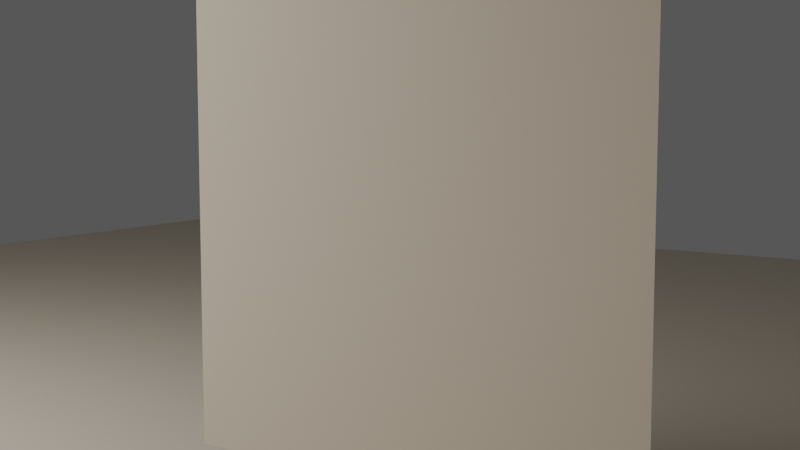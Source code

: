 # Source: scene.blend  (saved by Blender 5.0.119; exported with 4.5.12 LTS)
import bpy
from mathutils import Matrix  # noqa: F401  (used for matrix-valued properties, if any)

bpy.ops.wm.read_factory_settings(use_empty=True)
scene = bpy.context.scene
scene.name = 'Scene'

# ---- collections
col_collection = bpy.data.collections.new('Collection'); scene.collection.children.link(col_collection)
col_cameras = bpy.data.collections.new('CAMERAS'); scene.collection.children.link(col_cameras)
col_lights = bpy.data.collections.new('LIGHTS'); scene.collection.children.link(col_lights)
col_subject = bpy.data.collections.new('SUBJECT'); scene.collection.children.link(col_subject)
col_environment = bpy.data.collections.new('ENVIRONMENT'); scene.collection.children.link(col_environment)
col_fx = bpy.data.collections.new('FX'); scene.collection.children.link(col_fx)
col_helpers = bpy.data.collections.new('HELPERS'); scene.collection.children.link(col_helpers)
col_export = bpy.data.collections.new('EXPORT'); scene.collection.children.link(col_export)

# ---- materials (node trees are filled in below, after node groups)
mat_flat_linen = bpy.data.materials.new('flat_linen')

# ---- material node trees
mat_flat_linen.use_nodes = True; mat_flat_linen.node_tree.nodes.clear()
_N = mat_flat_linen.node_tree.nodes; _L = mat_flat_linen.node_tree.links
n0 = _N.new('ShaderNodeOutputMaterial'); n0.name = 'Material Output'; n0.location = (0, 0)
n1 = _N.new('ShaderNodeBsdfPrincipled'); n1.name = 'Principled BSDF'; n1.location = (0, 0)
n1.inputs[0].default_value = (0.7, 0.62, 0.5, 1.0)
n1.inputs[2].default_value = 0.9
n1.inputs[3].default_value = 1.45
_L.new(n1.outputs[0], n0.inputs[0])
n0.is_active_output = True

# ---- world
world_world = bpy.data.worlds.new('World'); scene.world = world_world
world_world.use_nodes = True; world_world.node_tree.nodes.clear()
_N = world_world.node_tree.nodes; _L = world_world.node_tree.links
n0 = _N.new('ShaderNodeOutputWorld'); n0.name = 'World Output'; n0.location = (200, 100)
n1 = _N.new('ShaderNodeBackground'); n1.name = 'Background'; n1.location = (-200, 100)
n1.inputs[0].default_value = (0.2, 0.2, 0.2, 1.0)
n1.inputs[1].default_value = 0.5
_L.new(n1.outputs[0], n0.inputs[0])
n0.is_active_output = True
world_world.color = (0.05088, 0.05088, 0.05088)
world_world.sun_shadow_jitter_overblur = 0.0

# ---- cameras
cam_cam = bpy.data.cameras.new('cam')
cam_cam.lens = 55.0

# ---- lights
light_key = bpy.data.lights.new('key', 'AREA')
light_key.energy = 400.0
light_key.size = 5.0

# ---- meshes
me_cloth_drape_rod_post_pin_hem_flat = bpy.data.meshes.new('cloth_drape_rod_post_pin_hem_flat')
me_cloth_drape_rod_post_pin_hem_flat.from_pydata([(-1.2, -1.2, 0.0), (1.2, -1.2, 0.0), (-1.2, 1.2, 0.0), (1.2, 1.2, 0.0)], [], [(0, 1, 3, 2)])
me_cloth_drape_rod_post_pin_hem_flat.materials.append(mat_flat_linen)
me_cloth_drape_rod_post_pin_hem_flat.update()
me_ground_studio_sweep = bpy.data.meshes.new('ground_studio_sweep')
me_ground_studio_sweep.from_pydata([(-10.0, -10.0, 0.0), (10.0, -10.0, 0.0), (-10.0, 10.0, 0.0), (10.0, 10.0, 0.0)], [], [(0, 1, 3, 2)])
me_ground_studio_sweep.materials.append(mat_flat_linen)
me_ground_studio_sweep.update()

# ---- objects
ob_cam = bpy.data.objects.new('cam', cam_cam)
ob_key = bpy.data.objects.new('key', light_key)
ob_cloth_drape_rod_post_pin_hem_flat = bpy.data.objects.new('cloth_drape_rod_post_pin_hem_flat', me_cloth_drape_rod_post_pin_hem_flat)
ob_ground_studio_sweep = bpy.data.objects.new('ground_studio_sweep', me_ground_studio_sweep)

# ---- transforms, parenting, visibility, modifiers, constraints
ob_cam.location = (3.0, -4.5, 2.0)
ob_cam.rotation_euler = (1.46, 2.289e-08, 0.588)
ob_key.location = (-4.0, -4.0, 5.0)
ob_cloth_drape_rod_post_pin_hem_flat.location = (0.0, 0.0, 1.4)
ob_cloth_drape_rod_post_pin_hem_flat.rotation_euler = (1.571, 0.0, 0.0)
ob_ground_studio_sweep.location = (0.0, 0.0, 0.0)

# ---- collection membership
col_cameras.objects.link(ob_cam)
col_lights.objects.link(ob_key)
col_subject.objects.link(ob_cloth_drape_rod_post_pin_hem_flat)
col_environment.objects.link(ob_ground_studio_sweep)

# ---- scene / render settings (as saved in the file)
scene.camera = ob_cam
scene.frame_start = 1; scene.frame_end = 250; scene.frame_set(1)
scene.render.engine = 'BLENDER_EEVEE_NEXT'
scene.render.resolution_x = 480
scene.render.resolution_y = 270
scene.render.bake_bias = 0.0
scene.render.bake_samples = 0
scene.cycles.sampling_pattern = 'TABULATED_SOBOL'
scene.eevee.taa_render_samples = 32
scene.eevee.use_volume_custom_range = False
bpy.context.view_layer.update()
